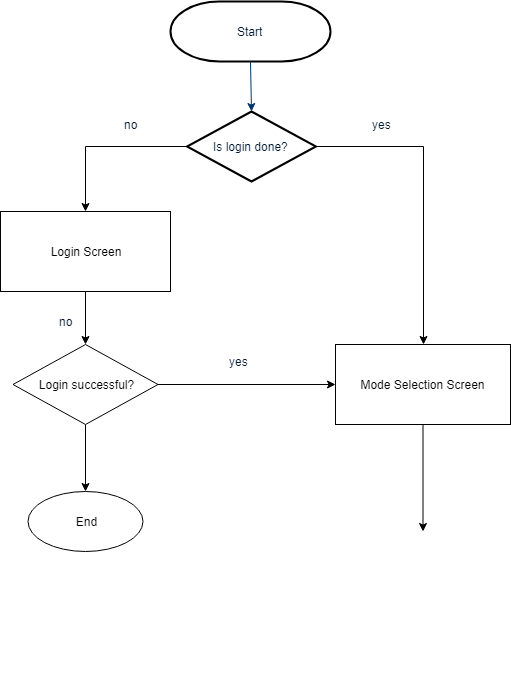

The diagram above was exported from draw.io. Its source (the exported page's mxGraphModel, read from the mxfile embedded in the PNG):
<mxGraphModel dx="868" dy="522" grid="1" gridSize="10" guides="1" tooltips="1" connect="1" arrows="1" fold="1" page="1" pageScale="1" pageWidth="700" pageHeight="800" background="#ffffff" math="0" shadow="0">
  <root>
    <mxCell id="0" />
    <mxCell id="1" parent="0" />
    <mxCell id="2" value="Start" style="shape=mxgraph.flowchart.terminator;fillColor=#FFFFFF;strokeColor=#000000;strokeWidth=2;gradientColor=none;gradientDirection=north;fontColor=#001933;fontStyle=0;html=1;" parent="1" vertex="1">
      <mxGeometry x="240" y="30" width="160" height="60" as="geometry" />
    </mxCell>
    <mxCell id="lFms6u4GnMJ1H_DB2xYp-66" style="edgeStyle=orthogonalEdgeStyle;rounded=0;orthogonalLoop=1;jettySize=auto;html=1;exitX=0;exitY=0.5;exitDx=0;exitDy=0;exitPerimeter=0;" edge="1" parent="1" source="6" target="lFms6u4GnMJ1H_DB2xYp-65">
      <mxGeometry relative="1" as="geometry" />
    </mxCell>
    <mxCell id="lFms6u4GnMJ1H_DB2xYp-69" style="edgeStyle=orthogonalEdgeStyle;rounded=0;orthogonalLoop=1;jettySize=auto;html=1;exitX=1;exitY=0.5;exitDx=0;exitDy=0;exitPerimeter=0;entryX=0.5;entryY=0;entryDx=0;entryDy=0;" edge="1" parent="1" source="6" target="lFms6u4GnMJ1H_DB2xYp-67">
      <mxGeometry relative="1" as="geometry" />
    </mxCell>
    <mxCell id="6" value="Is login done?" style="shape=mxgraph.flowchart.decision;fillColor=#FFFFFF;strokeColor=#000000;strokeWidth=2;gradientColor=none;gradientDirection=north;fontColor=#001933;fontStyle=0;html=1;" parent="1" vertex="1">
      <mxGeometry x="256.5" y="140" width="129" height="70" as="geometry" />
    </mxCell>
    <mxCell id="8" style="fontColor=#001933;fontStyle=1;strokeColor=#003366;strokeWidth=1;html=1;entryX=0.5;entryY=0;entryDx=0;entryDy=0;entryPerimeter=0;exitX=0.5;exitY=1;exitDx=0;exitDy=0;exitPerimeter=0;" parent="1" source="2" target="6" edge="1">
      <mxGeometry relative="1" as="geometry">
        <mxPoint x="320" y="190" as="sourcePoint" />
        <mxPoint x="320" y="340" as="targetPoint" />
      </mxGeometry>
    </mxCell>
    <mxCell id="11" value="yes" style="text;fontColor=#001933;fontStyle=0;html=1;strokeColor=none;gradientColor=none;fillColor=none;strokeWidth=2;" parent="1" vertex="1">
      <mxGeometry x="440" y="140" width="40" height="26" as="geometry" />
    </mxCell>
    <mxCell id="14" value="no" style="text;fontColor=#001933;fontStyle=0;html=1;strokeColor=none;gradientColor=none;fillColor=none;strokeWidth=2;align=center;" parent="1" vertex="1">
      <mxGeometry x="180" y="140" width="40" height="26" as="geometry" />
    </mxCell>
    <mxCell id="17" value="" style="edgeStyle=elbowEdgeStyle;elbow=horizontal;fontColor=#001933;fontStyle=1;strokeColor=#003366;strokeWidth=1;html=1;" parent="1" edge="1">
      <mxGeometry width="100" height="100" as="geometry">
        <mxPoint x="380" y="720" as="sourcePoint" />
        <mxPoint x="380" y="720" as="targetPoint" />
      </mxGeometry>
    </mxCell>
    <mxCell id="lFms6u4GnMJ1H_DB2xYp-71" style="edgeStyle=orthogonalEdgeStyle;rounded=0;orthogonalLoop=1;jettySize=auto;html=1;entryX=0.5;entryY=0;entryDx=0;entryDy=0;" edge="1" parent="1" source="lFms6u4GnMJ1H_DB2xYp-65" target="lFms6u4GnMJ1H_DB2xYp-70">
      <mxGeometry relative="1" as="geometry" />
    </mxCell>
    <mxCell id="lFms6u4GnMJ1H_DB2xYp-65" value="Login Screen" style="rounded=0;whiteSpace=wrap;html=1;" vertex="1" parent="1">
      <mxGeometry x="70" y="240" width="170" height="80" as="geometry" />
    </mxCell>
    <mxCell id="lFms6u4GnMJ1H_DB2xYp-76" style="edgeStyle=orthogonalEdgeStyle;rounded=0;orthogonalLoop=1;jettySize=auto;html=1;" edge="1" parent="1" source="lFms6u4GnMJ1H_DB2xYp-67">
      <mxGeometry relative="1" as="geometry">
        <mxPoint x="492.5" y="560" as="targetPoint" />
      </mxGeometry>
    </mxCell>
    <mxCell id="lFms6u4GnMJ1H_DB2xYp-67" value="Mode Selection Screen" style="rounded=0;whiteSpace=wrap;html=1;" vertex="1" parent="1">
      <mxGeometry x="405" y="373" width="175" height="80" as="geometry" />
    </mxCell>
    <mxCell id="lFms6u4GnMJ1H_DB2xYp-72" style="edgeStyle=orthogonalEdgeStyle;rounded=0;orthogonalLoop=1;jettySize=auto;html=1;entryX=0;entryY=0.5;entryDx=0;entryDy=0;" edge="1" parent="1" source="lFms6u4GnMJ1H_DB2xYp-70" target="lFms6u4GnMJ1H_DB2xYp-67">
      <mxGeometry relative="1" as="geometry" />
    </mxCell>
    <mxCell id="lFms6u4GnMJ1H_DB2xYp-75" style="edgeStyle=orthogonalEdgeStyle;rounded=0;orthogonalLoop=1;jettySize=auto;html=1;entryX=0.5;entryY=0;entryDx=0;entryDy=0;" edge="1" parent="1" source="lFms6u4GnMJ1H_DB2xYp-70" target="lFms6u4GnMJ1H_DB2xYp-74">
      <mxGeometry relative="1" as="geometry" />
    </mxCell>
    <mxCell id="lFms6u4GnMJ1H_DB2xYp-70" value="Login successful?" style="rhombus;whiteSpace=wrap;html=1;" vertex="1" parent="1">
      <mxGeometry x="82.5" y="373" width="145" height="80" as="geometry" />
    </mxCell>
    <mxCell id="lFms6u4GnMJ1H_DB2xYp-73" value="yes" style="text;fontColor=#001933;fontStyle=0;html=1;strokeColor=none;gradientColor=none;fillColor=none;strokeWidth=2;" vertex="1" parent="1">
      <mxGeometry x="296.5" y="377" width="40" height="26" as="geometry" />
    </mxCell>
    <mxCell id="lFms6u4GnMJ1H_DB2xYp-74" value="End" style="ellipse;whiteSpace=wrap;html=1;" vertex="1" parent="1">
      <mxGeometry x="97.5" y="520" width="115" height="60" as="geometry" />
    </mxCell>
    <mxCell id="lFms6u4GnMJ1H_DB2xYp-77" value="no" style="text;fontColor=#001933;fontStyle=0;html=1;strokeColor=none;gradientColor=none;fillColor=none;strokeWidth=2;align=center;" vertex="1" parent="1">
      <mxGeometry x="115" y="337" width="40" height="26" as="geometry" />
    </mxCell>
  </root>
</mxGraphModel>